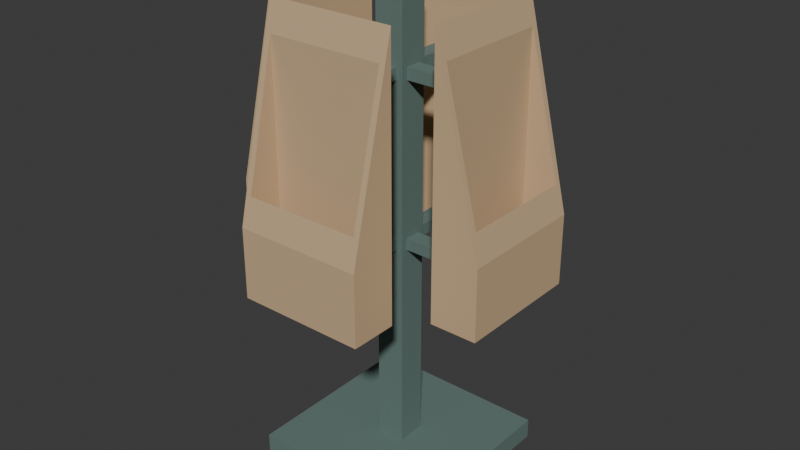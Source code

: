 # Source: source.blend  (saved by Blender 4.3.34; exported with 4.5.12 LTS)
import bpy
from mathutils import Matrix  # noqa: F401  (used for matrix-valued properties, if any)

bpy.ops.wm.read_factory_settings(use_empty=True)
scene = bpy.context.scene
scene.name = 'Scene'

# ---- collections
col_collection = bpy.data.collections.new('Collection'); scene.collection.children.link(col_collection)

# ---- materials (node trees are filled in below, after node groups)
mat_basepostarms_darksage = bpy.data.materials.new('BasePostArms_DarkSage')
mat_basepostarms_darksage.diffuse_color = (0.13, 0.2, 0.18, 1.0)
mat_magazinepockets_warmbirch = bpy.data.materials.new('MagazinePockets_WarmBirch')
mat_magazinepockets_warmbirch.diffuse_color = (0.61, 0.43, 0.25, 1.0)

# ---- material node trees
mat_basepostarms_darksage.use_nodes = True; mat_basepostarms_darksage.node_tree.nodes.clear()
_N = mat_basepostarms_darksage.node_tree.nodes; _L = mat_basepostarms_darksage.node_tree.links
n0 = _N.new('ShaderNodeBsdfPrincipled'); n0.name = 'Principled BSDF'; n0.location = (10, 300)
n0.inputs[0].default_value = (0.13, 0.2, 0.18, 1.0)
n0.inputs[2].default_value = 0.77
n1 = _N.new('ShaderNodeOutputMaterial'); n1.name = 'Material Output'; n1.location = (300, 300)
_L.new(n0.outputs[0], n1.inputs[0])
n1.is_active_output = True
mat_magazinepockets_warmbirch.use_nodes = True; mat_magazinepockets_warmbirch.node_tree.nodes.clear()
_N = mat_magazinepockets_warmbirch.node_tree.nodes; _L = mat_magazinepockets_warmbirch.node_tree.links
n0 = _N.new('ShaderNodeBsdfPrincipled'); n0.name = 'Principled BSDF'; n0.location = (10, 300)
n0.inputs[0].default_value = (0.61, 0.43, 0.25, 1.0)
n0.inputs[2].default_value = 0.81
n1 = _N.new('ShaderNodeOutputMaterial'); n1.name = 'Material Output'; n1.location = (300, 300)
_L.new(n0.outputs[0], n1.inputs[0])
n1.is_active_output = True

# ---- world
world_world = bpy.data.worlds.new('World'); scene.world = world_world
world_world.use_nodes = True; world_world.node_tree.nodes.clear()
_N = world_world.node_tree.nodes; _L = world_world.node_tree.links
n0 = _N.new('ShaderNodeOutputWorld'); n0.name = 'World Output'; n0.location = (300, 300)
n1 = _N.new('ShaderNodeBackground'); n1.name = 'Background'; n1.location = (10, 300)
n1.inputs[0].default_value = (0.05088, 0.05088, 0.05088, 1.0)
_L.new(n1.outputs[0], n0.inputs[0])
n0.is_active_output = True
world_world.color = (0.05088, 0.05088, 0.05088)
world_world.sun_shadow_jitter_overblur = 0.0

# ---- meshes
me_integrallowbasepostandeightradialarms = bpy.data.meshes.new('IntegralLowBasePostAndEightRadialArms')
me_integrallowbasepostandeightradialarms.from_pydata([(-0.16, -0.014, 0.035), (-0.16, 0.014, 0.035), (-0.16, 0.0, 0.0175), (-0.16, -0.014, 0.0), (-0.16, 0.014, 0.0), (-0.15, -0.014, 0.035), (-0.15, 0.014, 0.035), (-0.15, 0.014, 0.0), (-0.15, -0.014, 0.0), (-0.16, -0.025, 0.035), (-0.16, -0.0195, 0.0175), (-0.16, -0.025, 0.0), (-0.15, -0.025, 0.035), (-0.15, -0.025, 0.0), (-0.16, 0.025, 0.035), (-0.16, 0.0195, 0.0175), (-0.16, 0.025, 0.0), (-0.15, 0.025, 0.035), (-0.15, 0.025, 0.0), (-0.16, -0.15, 0.035), (-0.16, -0.0875, 0.0175), (-0.16, -0.15, 0.0), (-0.15, -0.15, 0.035), (-0.15, -0.15, 0.0), (-0.16, -0.16, 0.035), (-0.16, -0.155, 0.0175), (-0.16, -0.16, 0.0), (-0.15, -0.16, 0.035), (-0.15, -0.16, 0.0), (-0.16, 0.15, 0.035), (-0.16, 0.0875, 0.0175), (-0.16, 0.15, 0.0), (-0.15, 0.15, 0.035), (-0.15, 0.15, 0.0), (-0.16, 0.155, 0.0175), (-0.16, 0.16, 0.0), (-0.16, 0.16, 0.035), (-0.15, 0.16, 0.0), (-0.15, 0.16, 0.035), (-0.025, -0.014, 0.035), (-0.025, 0.014, 0.035), (-0.025, 0.014, 0.0), (-0.025, -0.014, 0.0), (-0.025, -0.025, 0.035), (-0.025, -0.025, 0.0), (-0.025, 0.025, 0.035), (-0.025, 0.025, 0.0), (-0.025, -0.15, 0.035), (-0.025, -0.15, 0.0), (-0.025, -0.16, 0.035), (-0.025, -0.16, 0.0), (-0.025, 0.15, 0.035), (-0.025, 0.15, 0.0), (-0.025, 0.16, 0.0), (-0.025, 0.16, 0.035), (-0.15, -0.014, 0.4), (-0.15, -0.014, 0.42), (-0.15, 0.0, 0.41), (-0.15, 0.014, 0.4), (-0.15, 0.014, 0.42), (-0.025, -0.014, 0.4), (-0.025, -0.014, 0.42), (-0.025, 0.014, 0.4), (-0.025, 0.014, 0.42), (-0.15, -0.014, 0.68), (-0.15, -0.014, 0.7), (-0.15, 0.0, 0.69), (-0.15, 0.014, 0.68), (-0.15, 0.014, 0.7), (-0.025, -0.014, 0.68), (-0.025, -0.014, 0.7), (-0.025, 0.014, 0.68), (-0.025, 0.014, 0.7), (-0.014, 0.014, 0.0), (-0.014, -0.014, 0.0), (-0.014, -0.025, 0.0), (-0.014, 0.025, 0.0), (-0.014, -0.15, 0.035), (-0.014, -0.025, 0.035), (-0.014, -0.15, 0.0), (-0.014, -0.16, 0.035), (-0.014, -0.16, 0.0), (-0.014, 0.025, 0.035), (-0.014, 0.15, 0.035), (-0.014, 0.15, 0.0), (-0.014, 0.16, 0.0), (-0.014, 0.16, 0.035), (-0.025, -0.025, 0.42), (-0.025, -0.0195, 0.41), (-0.025, -0.025, 0.4), (-0.014, -0.025, 0.4), (-0.014, -0.025, 0.42), (-0.025, 0.0, 0.78), (-0.025, 0.014, 0.86), (-0.025, -0.014, 0.86), (-0.014, -0.014, 0.86), (-0.014, 0.014, 0.86), (-0.025, 0.0, 0.55), (-0.025, -0.025, 0.68), (-0.025, -0.025, 0.7), (-0.025, -0.0195, 0.69), (-0.014, -0.025, 0.68), (-0.014, -0.025, 0.7), (-0.025, -0.0195, 0.78), (-0.025, -0.025, 0.86), (-0.014, -0.025, 0.86), (-0.025, -0.0195, 0.55), (-0.025, 0.0195, 0.41), (-0.025, 0.025, 0.4), (-0.025, 0.025, 0.42), (-0.014, 0.025, 0.42), (-0.014, 0.025, 0.4), (-0.025, 0.0195, 0.69), (-0.025, 0.025, 0.68), (-0.025, 0.025, 0.7), (-0.014, 0.025, 0.7), (-0.014, 0.025, 0.68), (-0.025, 0.0195, 0.78), (-0.025, 0.025, 0.86), (-0.014, 0.025, 0.86), (-0.025, 0.0195, 0.55), (-0.025, 0.0, 0.2175), (-0.025, -0.0195, 0.2175), (-0.025, 0.0195, 0.2175), (0.014, 0.014, 0.0), (0.014, -0.014, 0.0), (0.014, -0.025, 0.0), (0.014, 0.025, 0.0), (0.014, -0.15, 0.035), (0.014, -0.025, 0.035), (0.014, -0.15, 0.0), (0.014, -0.16, 0.035), (0.014, -0.16, 0.0), (0.014, 0.025, 0.035), (0.014, 0.15, 0.035), (0.014, 0.15, 0.0), (0.014, 0.16, 0.0), (0.014, 0.16, 0.035), (0.014, -0.014, 0.86), (0.014, 0.014, 0.86), (0.014, -0.025, 0.86), (0.014, -0.025, 0.7), (0.014, -0.025, 0.42), (0.014, -0.025, 0.68), (0.014, 0.025, 0.86), (0.014, 0.025, 0.7), (0.014, 0.025, 0.68), (0.014, 0.025, 0.42), (0.014, -0.025, 0.4), (0.014, 0.025, 0.4), (-0.014, -0.15, 0.4), (-0.014, -0.15, 0.42), (-0.014, -0.0875, 0.41), (0.014, -0.0875, 0.41), (0.014, -0.15, 0.42), (0.014, -0.15, 0.4), (-0.014, -0.15, 0.68), (-0.014, -0.15, 0.7), (-0.014, -0.0875, 0.69), (0.014, -0.0875, 0.69), (0.014, -0.15, 0.7), (0.014, -0.15, 0.68), (-0.014, 0.15, 0.42), (-0.014, 0.0875, 0.41), (-0.014, 0.15, 0.4), (0.014, 0.0875, 0.41), (0.014, 0.15, 0.42), (0.014, 0.15, 0.4), (-0.014, 0.0875, 0.69), (-0.014, 0.15, 0.68), (-0.014, 0.15, 0.7), (0.014, 0.0875, 0.69), (0.014, 0.15, 0.68), (0.014, 0.15, 0.7), (0.025, 0.014, 0.0), (0.025, -0.014, 0.0), (0.025, -0.025, 0.0), (0.025, 0.025, 0.0), (0.025, -0.15, 0.035), (0.025, -0.025, 0.035), (0.025, -0.15, 0.0), (0.025, -0.16, 0.035), (0.025, -0.16, 0.0), (0.025, 0.025, 0.035), (0.025, 0.15, 0.035), (0.025, 0.15, 0.0), (0.025, 0.16, 0.0), (0.025, 0.16, 0.035), (0.025, -0.0195, 0.41), (0.025, -0.014, 0.42), (0.025, -0.025, 0.42), (0.025, -0.025, 0.4), (0.025, -0.014, 0.4), (0.025, 0.0, 0.78), (0.025, -0.014, 0.7), (0.025, 0.014, 0.7), (0.025, 0.014, 0.86), (0.025, -0.014, 0.86), (0.025, 0.0, 0.55), (0.025, -0.014, 0.68), (0.025, 0.014, 0.42), (0.025, 0.014, 0.68), (0.025, -0.0195, 0.69), (0.025, -0.025, 0.7), (0.025, -0.025, 0.68), (0.025, -0.0195, 0.78), (0.025, -0.025, 0.86), (0.025, -0.0195, 0.55), (0.025, 0.0195, 0.41), (0.025, 0.014, 0.4), (0.025, 0.025, 0.4), (0.025, 0.025, 0.42), (0.025, 0.0195, 0.69), (0.025, 0.025, 0.68), (0.025, 0.025, 0.7), (0.025, 0.0195, 0.78), (0.025, 0.025, 0.86), (0.025, 0.0195, 0.55), (0.025, 0.0, 0.2175), (0.025, -0.014, 0.035), (0.025, 0.014, 0.035), (0.025, -0.0195, 0.2175), (0.025, 0.0195, 0.2175), (0.15, -0.014, 0.035), (0.15, 0.014, 0.035), (0.15, 0.014, 0.0), (0.15, -0.014, 0.0), (0.15, -0.025, 0.035), (0.15, -0.025, 0.0), (0.15, 0.025, 0.035), (0.15, 0.025, 0.0), (0.15, -0.15, 0.035), (0.15, -0.15, 0.0), (0.15, -0.16, 0.035), (0.15, -0.16, 0.0), (0.15, 0.15, 0.035), (0.15, 0.15, 0.0), (0.15, 0.16, 0.0), (0.15, 0.16, 0.035), (0.15, 0.0, 0.41), (0.15, -0.014, 0.42), (0.15, -0.014, 0.4), (0.15, 0.014, 0.4), (0.15, 0.014, 0.42), (0.15, 0.0, 0.69), (0.15, -0.014, 0.7), (0.15, -0.014, 0.68), (0.15, 0.014, 0.68), (0.15, 0.014, 0.7), (0.16, 0.0, 0.0175), (0.16, 0.014, 0.035), (0.16, -0.014, 0.035), (0.16, -0.014, 0.0), (0.16, 0.014, 0.0), (0.16, -0.0195, 0.0175), (0.16, -0.025, 0.035), (0.16, -0.025, 0.0), (0.16, 0.0195, 0.0175), (0.16, 0.025, 0.035), (0.16, 0.025, 0.0), (0.16, -0.0875, 0.0175), (0.16, -0.15, 0.035), (0.16, -0.15, 0.0), (0.16, -0.155, 0.0175), (0.16, -0.16, 0.035), (0.16, -0.16, 0.0), (0.16, 0.0875, 0.0175), (0.16, 0.15, 0.035), (0.16, 0.15, 0.0), (0.16, 0.155, 0.0175), (0.16, 0.16, 0.0), (0.16, 0.16, 0.035)], [], [(0, 1, 2), (3, 0, 2), (4, 3, 2), (1, 4, 2), (1, 0, 5), (1, 5, 6), (3, 4, 7), (3, 7, 8), (9, 0, 10), (11, 9, 10), (3, 11, 10), (0, 3, 10), (0, 9, 12), (0, 12, 5), (11, 3, 8), (11, 8, 13), (1, 14, 15), (4, 1, 15), (16, 4, 15), (14, 16, 15), (14, 1, 6), (14, 6, 17), (4, 16, 18), (4, 18, 7), (19, 9, 20), (21, 19, 20), (11, 21, 20), (9, 11, 20), (9, 19, 22), (9, 22, 12), (21, 11, 13), (21, 13, 23), (24, 19, 25), (26, 24, 25), (21, 26, 25), (19, 21, 25), (19, 24, 27), (19, 27, 22), (24, 26, 28), (24, 28, 27), (26, 21, 23), (26, 23, 28), (14, 29, 30), (16, 14, 30), (31, 16, 30), (29, 31, 30), (29, 14, 17), (29, 17, 32), (16, 31, 33), (16, 33, 18), (31, 29, 34), (35, 31, 34), (36, 35, 34), (29, 36, 34), (31, 35, 37), (31, 37, 33), (35, 36, 38), (35, 38, 37), (36, 29, 32), (36, 32, 38), (6, 5, 39), (6, 39, 40), (8, 7, 41), (8, 41, 42), (5, 12, 43), (5, 43, 39), (13, 8, 42), (13, 42, 44), (17, 6, 40), (17, 40, 45), (7, 18, 46), (7, 46, 41), (12, 22, 47), (12, 47, 43), (23, 13, 44), (23, 44, 48), (22, 27, 49), (22, 49, 47), (27, 28, 50), (27, 50, 49), (28, 23, 48), (28, 48, 50), (32, 17, 45), (32, 45, 51), (18, 33, 52), (18, 52, 46), (33, 37, 53), (33, 53, 52), (37, 38, 54), (37, 54, 53), (38, 32, 51), (38, 51, 54), (55, 56, 57), (58, 55, 57), (59, 58, 57), (56, 59, 57), (56, 55, 60), (56, 60, 61), (55, 58, 62), (55, 62, 60), (58, 59, 63), (58, 63, 62), (59, 56, 61), (59, 61, 63), (64, 65, 66), (67, 64, 66), (68, 67, 66), (65, 68, 66), (65, 64, 69), (65, 69, 70), (64, 67, 71), (64, 71, 69), (67, 68, 72), (67, 72, 71), (68, 65, 70), (68, 70, 72), (42, 41, 73), (42, 73, 74), (44, 42, 74), (44, 74, 75), (41, 46, 76), (41, 76, 73), (43, 47, 77), (43, 77, 78), (48, 44, 75), (48, 75, 79), (47, 49, 80), (47, 80, 77), (49, 50, 81), (49, 81, 80), (50, 48, 79), (50, 79, 81), (51, 45, 82), (51, 82, 83), (46, 52, 84), (46, 84, 76), (52, 53, 85), (52, 85, 84), (53, 54, 86), (53, 86, 85), (54, 51, 83), (54, 83, 86), (87, 61, 88), (89, 87, 88), (60, 89, 88), (61, 60, 88), (87, 89, 90), (87, 90, 91), (72, 70, 92), (93, 72, 92), (94, 93, 92), (70, 94, 92), (93, 94, 95), (93, 95, 96), (61, 69, 97), (63, 61, 97), (71, 63, 97), (69, 71, 97), (98, 99, 100), (69, 98, 100), (70, 69, 100), (99, 70, 100), (99, 98, 101), (99, 101, 102), (70, 99, 103), (94, 70, 103), (104, 94, 103), (99, 104, 103), (94, 104, 105), (94, 105, 95), (104, 99, 102), (104, 102, 105), (87, 98, 106), (61, 87, 106), (69, 61, 106), (98, 69, 106), (98, 87, 91), (98, 91, 101), (62, 63, 107), (108, 62, 107), (109, 108, 107), (63, 109, 107), (108, 109, 110), (108, 110, 111), (71, 72, 112), (113, 71, 112), (114, 113, 112), (72, 114, 112), (113, 114, 115), (113, 115, 116), (114, 72, 117), (118, 114, 117), (93, 118, 117), (72, 93, 117), (114, 118, 119), (114, 119, 115), (118, 93, 96), (118, 96, 119), (63, 71, 120), (109, 63, 120), (113, 109, 120), (71, 113, 120), (109, 113, 116), (109, 116, 110), (60, 62, 121), (39, 60, 121), (40, 39, 121), (62, 40, 121), (89, 60, 122), (43, 89, 122), (39, 43, 122), (60, 39, 122), (89, 43, 78), (89, 78, 90), (40, 62, 123), (45, 40, 123), (108, 45, 123), (62, 108, 123), (45, 108, 111), (45, 111, 82), (74, 73, 124), (74, 124, 125), (75, 74, 125), (75, 125, 126), (73, 76, 127), (73, 127, 124), (78, 77, 128), (78, 128, 129), (79, 75, 126), (79, 126, 130), (77, 80, 131), (77, 131, 128), (80, 81, 132), (80, 132, 131), (81, 79, 130), (81, 130, 132), (83, 82, 133), (83, 133, 134), (76, 84, 135), (76, 135, 127), (84, 85, 136), (84, 136, 135), (85, 86, 137), (85, 137, 136), (86, 83, 134), (86, 134, 137), (96, 95, 138), (96, 138, 139), (95, 105, 140), (95, 140, 138), (105, 102, 141), (105, 141, 140), (101, 91, 142), (101, 142, 143), (115, 119, 144), (115, 144, 145), (119, 96, 139), (119, 139, 144), (110, 116, 146), (110, 146, 147), (90, 78, 129), (90, 129, 148), (82, 111, 149), (82, 149, 133), (150, 151, 152), (90, 150, 152), (91, 90, 152), (151, 91, 152), (153, 154, 155), (153, 155, 148), (153, 148, 142), (153, 142, 154), (151, 150, 155), (151, 155, 154), (150, 90, 148), (150, 148, 155), (91, 151, 154), (91, 154, 142), (156, 157, 158), (101, 156, 158), (102, 101, 158), (157, 102, 158), (159, 160, 161), (159, 161, 143), (159, 143, 141), (159, 141, 160), (157, 156, 161), (157, 161, 160), (156, 101, 143), (156, 143, 161), (102, 157, 160), (102, 160, 141), (110, 162, 163), (111, 110, 163), (164, 111, 163), (162, 164, 163), (165, 166, 147), (165, 147, 149), (165, 149, 167), (165, 167, 166), (162, 110, 147), (162, 147, 166), (111, 164, 167), (111, 167, 149), (164, 162, 166), (164, 166, 167), (116, 115, 168), (169, 116, 168), (170, 169, 168), (115, 170, 168), (171, 145, 146), (171, 146, 172), (171, 172, 173), (171, 173, 145), (116, 169, 172), (116, 172, 146), (169, 170, 173), (169, 173, 172), (170, 115, 145), (170, 145, 173), (125, 124, 174), (125, 174, 175), (126, 125, 175), (126, 175, 176), (124, 127, 177), (124, 177, 174), (129, 128, 178), (129, 178, 179), (130, 126, 176), (130, 176, 180), (128, 131, 181), (128, 181, 178), (131, 132, 182), (131, 182, 181), (132, 130, 180), (132, 180, 182), (134, 133, 183), (134, 183, 184), (127, 135, 185), (127, 185, 177), (135, 136, 186), (135, 186, 185), (136, 137, 187), (136, 187, 186), (137, 134, 184), (137, 184, 187), (188, 189, 190), (188, 190, 191), (188, 191, 192), (188, 192, 189), (142, 148, 191), (142, 191, 190), (193, 194, 195), (193, 195, 196), (193, 196, 197), (193, 197, 194), (139, 138, 197), (139, 197, 196), (198, 199, 189), (198, 189, 200), (198, 200, 201), (198, 201, 199), (202, 203, 204), (202, 204, 199), (202, 199, 194), (202, 194, 203), (141, 143, 204), (141, 204, 203), (205, 203, 194), (205, 194, 197), (205, 197, 206), (205, 206, 203), (138, 140, 206), (138, 206, 197), (140, 141, 203), (140, 203, 206), (207, 204, 190), (207, 190, 189), (207, 189, 199), (207, 199, 204), (143, 142, 190), (143, 190, 204), (208, 200, 209), (208, 209, 210), (208, 210, 211), (208, 211, 200), (149, 147, 211), (149, 211, 210), (212, 195, 201), (212, 201, 213), (212, 213, 214), (212, 214, 195), (146, 145, 214), (146, 214, 213), (215, 195, 214), (215, 214, 216), (215, 216, 196), (215, 196, 195), (145, 144, 216), (145, 216, 214), (144, 139, 196), (144, 196, 216), (217, 201, 200), (217, 200, 211), (217, 211, 213), (217, 213, 201), (147, 146, 213), (147, 213, 211), (218, 209, 192), (218, 192, 219), (218, 219, 220), (218, 220, 209), (221, 192, 191), (221, 191, 179), (221, 179, 219), (221, 219, 192), (148, 129, 179), (148, 179, 191), (222, 209, 220), (222, 220, 183), (222, 183, 210), (222, 210, 209), (133, 149, 210), (133, 210, 183), (220, 219, 223), (220, 223, 224), (175, 174, 225), (175, 225, 226), (219, 179, 227), (219, 227, 223), (176, 175, 226), (176, 226, 228), (183, 220, 224), (183, 224, 229), (174, 177, 230), (174, 230, 225), (179, 178, 231), (179, 231, 227), (180, 176, 228), (180, 228, 232), (178, 181, 233), (178, 233, 231), (181, 182, 234), (181, 234, 233), (182, 180, 232), (182, 232, 234), (184, 183, 229), (184, 229, 235), (177, 185, 236), (177, 236, 230), (185, 186, 237), (185, 237, 236), (186, 187, 238), (186, 238, 237), (187, 184, 235), (187, 235, 238), (239, 240, 241), (239, 241, 242), (239, 242, 243), (239, 243, 240), (189, 192, 241), (189, 241, 240), (192, 209, 242), (192, 242, 241), (209, 200, 243), (209, 243, 242), (200, 189, 240), (200, 240, 243), (244, 245, 246), (244, 246, 247), (244, 247, 248), (244, 248, 245), (194, 199, 246), (194, 246, 245), (199, 201, 247), (199, 247, 246), (201, 195, 248), (201, 248, 247), (195, 194, 245), (195, 245, 248), (249, 250, 251), (249, 251, 252), (249, 252, 253), (249, 253, 250), (224, 223, 251), (224, 251, 250), (226, 225, 253), (226, 253, 252), (254, 251, 255), (254, 255, 256), (254, 256, 252), (254, 252, 251), (223, 227, 255), (223, 255, 251), (228, 226, 252), (228, 252, 256), (257, 258, 250), (257, 250, 253), (257, 253, 259), (257, 259, 258), (229, 224, 250), (229, 250, 258), (225, 230, 259), (225, 259, 253), (260, 255, 261), (260, 261, 262), (260, 262, 256), (260, 256, 255), (227, 231, 261), (227, 261, 255), (232, 228, 256), (232, 256, 262), (263, 261, 264), (263, 264, 265), (263, 265, 262), (263, 262, 261), (231, 233, 264), (231, 264, 261), (233, 234, 265), (233, 265, 264), (234, 232, 262), (234, 262, 265), (266, 267, 258), (266, 258, 259), (266, 259, 268), (266, 268, 267), (235, 229, 258), (235, 258, 267), (230, 236, 268), (230, 268, 259), (269, 267, 268), (269, 268, 270), (269, 270, 271), (269, 271, 267), (236, 237, 270), (236, 270, 268), (237, 238, 271), (237, 271, 270), (238, 235, 267), (238, 267, 271)])
me_integrallowbasepostandeightradialarms.materials.append(mat_basepostarms_darksage)
me_integrallowbasepostandeightradialarms.materials.append(mat_magazinepockets_warmbirch)
me_integrallowbasepostandeightradialarms.update()
me_northslopedmouthmagazinepocket = bpy.data.meshes.new('NorthSlopedMouthMagazinePocket')
me_northslopedmouthmagazinepocket.from_pydata([(-0.11, 0.162, 0.7605), (-0.11, 0.218, 0.5295), (-0.11, 0.19, 0.5085), (-0.11, 0.162, 0.372), (-0.11, 0.218, 0.372), (-0.1, 0.19, 0.5085), (-0.1, 0.218, 0.5295), (-0.1, 0.162, 0.7605), (-0.1, 0.162, 0.372), (-0.1, 0.218, 0.372), (-0.11, 0.15, 0.81), (-0.11, 0.156, 0.5786), (-0.11, 0.15, 0.372), (-0.1, 0.15, 0.81), (-0.1, 0.15, 0.372), (-0.11, 0.224, 0.4384), (-0.11, 0.23, 0.372), (-0.11, 0.23, 0.48), (-0.1, 0.23, 0.48), (-0.1, 0.23, 0.372), (-0.11, 0.19, 0.366), (-0.11, 0.162, 0.36), (-0.11, 0.218, 0.36), (-0.1, 0.218, 0.36), (-0.1, 0.162, 0.36), (-0.11, 0.156, 0.366), (-0.11, 0.15, 0.36), (-0.1, 0.15, 0.36), (-0.11, 0.224, 0.366), (-0.11, 0.23, 0.36), (-0.1, 0.23, 0.36), (0.1, 0.15, 0.81), (0.1, 0.162, 0.7605), (0.1, 0.15, 0.372), (0.1, 0.162, 0.372), (0.1, 0.218, 0.372), (0.1, 0.218, 0.5295), (0.1, 0.23, 0.48), (0.1, 0.23, 0.372), (0.1, 0.218, 0.36), (0.1, 0.162, 0.36), (0.1, 0.15, 0.36), (0.1, 0.23, 0.36), (0.1, 0.19, 0.5085), (0.11, 0.19, 0.5085), (0.11, 0.218, 0.5295), (0.11, 0.162, 0.7605), (0.11, 0.162, 0.372), (0.11, 0.218, 0.372), (0.11, 0.156, 0.5786), (0.11, 0.15, 0.81), (0.11, 0.15, 0.372), (0.11, 0.224, 0.4384), (0.11, 0.23, 0.372), (0.11, 0.23, 0.48), (0.11, 0.19, 0.366), (0.11, 0.162, 0.36), (0.11, 0.218, 0.36), (0.11, 0.156, 0.366), (0.11, 0.15, 0.36), (0.11, 0.224, 0.366), (0.11, 0.23, 0.36)], [], [(0, 1, 2), (3, 0, 2), (4, 3, 2), (1, 4, 2), (5, 6, 7), (5, 7, 8), (5, 8, 9), (5, 9, 6), (1, 0, 7), (1, 7, 6), (10, 0, 11), (12, 10, 11), (3, 12, 11), (0, 3, 11), (0, 10, 13), (0, 13, 7), (10, 12, 14), (10, 14, 13), (4, 1, 15), (16, 4, 15), (17, 16, 15), (1, 17, 15), (16, 17, 18), (16, 18, 19), (17, 1, 6), (17, 6, 18), (3, 4, 20), (21, 3, 20), (22, 21, 20), (4, 22, 20), (21, 22, 23), (21, 23, 24), (12, 3, 25), (26, 12, 25), (21, 26, 25), (3, 21, 25), (12, 26, 27), (12, 27, 14), (26, 21, 24), (26, 24, 27), (22, 4, 28), (29, 22, 28), (16, 29, 28), (4, 16, 28), (22, 29, 30), (22, 30, 23), (29, 16, 19), (29, 19, 30), (7, 13, 31), (7, 31, 32), (13, 14, 33), (13, 33, 31), (8, 7, 32), (8, 32, 34), (6, 9, 35), (6, 35, 36), (19, 18, 37), (19, 37, 38), (18, 6, 36), (18, 36, 37), (9, 8, 34), (9, 34, 35), (24, 23, 39), (24, 39, 40), (14, 27, 41), (14, 41, 33), (27, 24, 40), (27, 40, 41), (23, 30, 42), (23, 42, 39), (30, 19, 38), (30, 38, 42), (32, 36, 43), (34, 32, 43), (35, 34, 43), (36, 35, 43), (44, 45, 46), (44, 46, 47), (44, 47, 48), (44, 48, 45), (36, 32, 46), (36, 46, 45), (49, 46, 50), (49, 50, 51), (49, 51, 47), (49, 47, 46), (32, 31, 50), (32, 50, 46), (31, 33, 51), (31, 51, 50), (52, 45, 48), (52, 48, 53), (52, 53, 54), (52, 54, 45), (38, 37, 54), (38, 54, 53), (37, 36, 45), (37, 45, 54), (55, 48, 47), (55, 47, 56), (55, 56, 57), (55, 57, 48), (40, 39, 57), (40, 57, 56), (58, 47, 51), (58, 51, 59), (58, 59, 56), (58, 56, 47), (33, 41, 59), (33, 59, 51), (41, 40, 56), (41, 56, 59), (60, 48, 57), (60, 57, 61), (60, 61, 53), (60, 53, 48), (39, 42, 61), (39, 61, 57), (42, 38, 53), (42, 53, 61)])
me_northslopedmouthmagazinepocket.polygons.foreach_set('material_index', [1, 1, 1, 1, 1, 1, 1, 1, 1, 1, 1, 1, 1, 1, 1, 1, 1, 1, 1, 1, 1, 1, 1, 1, 1, 1, 1, 1, 1, 1, 1, 1, 1, 1, 1, 1, 1, 1, 1, 1, 1, 1, 1, 1, 1, 1, 1, 1, 1, 1, 1, 1, 1, 1, 1, 1, 1, 1, 1, 1, 1, 1, 1, 1, 1, 1, 1, 1, 1, 1, 1, 1, 1, 1, 1, 1, 1, 1, 1, 1, 1, 1, 1, 1, 1, 1, 1, 1, 1, 1, 1, 1, 1, 1, 1, 1, 1, 1, 1, 1, 1, 1, 1, 1, 1, 1, 1, 1, 1, 1, 1, 1, 1, 1, 1, 1, 1, 1, 1, 1])
me_northslopedmouthmagazinepocket.materials.append(mat_basepostarms_darksage)
me_northslopedmouthmagazinepocket.materials.append(mat_magazinepockets_warmbirch)
me_northslopedmouthmagazinepocket.update()
me_westslopedmouthmagazinepocket = bpy.data.meshes.new('WestSlopedMouthMagazinePocket')
me_westslopedmouthmagazinepocket.from_pydata([(-0.162, -0.11, 0.7605), (-0.218, -0.11, 0.5295), (-0.19, -0.11, 0.5085), (-0.162, -0.11, 0.372), (-0.218, -0.11, 0.372), (-0.19, -0.1, 0.5085), (-0.218, -0.1, 0.5295), (-0.162, -0.1, 0.7605), (-0.162, -0.1, 0.372), (-0.218, -0.1, 0.372), (-0.15, -0.11, 0.81), (-0.156, -0.11, 0.5786), (-0.15, -0.11, 0.372), (-0.15, -0.1, 0.81), (-0.15, -0.1, 0.372), (-0.224, -0.11, 0.4384), (-0.23, -0.11, 0.372), (-0.23, -0.11, 0.48), (-0.23, -0.1, 0.48), (-0.23, -0.1, 0.372), (-0.19, -0.11, 0.366), (-0.162, -0.11, 0.36), (-0.218, -0.11, 0.36), (-0.218, -0.1, 0.36), (-0.162, -0.1, 0.36), (-0.156, -0.11, 0.366), (-0.15, -0.11, 0.36), (-0.15, -0.1, 0.36), (-0.224, -0.11, 0.366), (-0.23, -0.11, 0.36), (-0.23, -0.1, 0.36), (-0.15, 0.1, 0.81), (-0.162, 0.1, 0.7605), (-0.15, 0.1, 0.372), (-0.162, 0.1, 0.372), (-0.218, 0.1, 0.372), (-0.218, 0.1, 0.5295), (-0.23, 0.1, 0.48), (-0.23, 0.1, 0.372), (-0.218, 0.1, 0.36), (-0.162, 0.1, 0.36), (-0.15, 0.1, 0.36), (-0.23, 0.1, 0.36), (-0.19, 0.1, 0.5085), (-0.19, 0.11, 0.5085), (-0.218, 0.11, 0.5295), (-0.162, 0.11, 0.7605), (-0.162, 0.11, 0.372), (-0.218, 0.11, 0.372), (-0.156, 0.11, 0.5786), (-0.15, 0.11, 0.81), (-0.15, 0.11, 0.372), (-0.224, 0.11, 0.4384), (-0.23, 0.11, 0.372), (-0.23, 0.11, 0.48), (-0.19, 0.11, 0.366), (-0.162, 0.11, 0.36), (-0.218, 0.11, 0.36), (-0.156, 0.11, 0.366), (-0.15, 0.11, 0.36), (-0.224, 0.11, 0.366), (-0.23, 0.11, 0.36)], [], [(0, 1, 2), (3, 0, 2), (4, 3, 2), (1, 4, 2), (5, 6, 7), (5, 7, 8), (5, 8, 9), (5, 9, 6), (1, 0, 7), (1, 7, 6), (10, 0, 11), (12, 10, 11), (3, 12, 11), (0, 3, 11), (0, 10, 13), (0, 13, 7), (10, 12, 14), (10, 14, 13), (4, 1, 15), (16, 4, 15), (17, 16, 15), (1, 17, 15), (16, 17, 18), (16, 18, 19), (17, 1, 6), (17, 6, 18), (3, 4, 20), (21, 3, 20), (22, 21, 20), (4, 22, 20), (21, 22, 23), (21, 23, 24), (12, 3, 25), (26, 12, 25), (21, 26, 25), (3, 21, 25), (12, 26, 27), (12, 27, 14), (26, 21, 24), (26, 24, 27), (22, 4, 28), (29, 22, 28), (16, 29, 28), (4, 16, 28), (22, 29, 30), (22, 30, 23), (29, 16, 19), (29, 19, 30), (7, 13, 31), (7, 31, 32), (13, 14, 33), (13, 33, 31), (8, 7, 32), (8, 32, 34), (6, 9, 35), (6, 35, 36), (19, 18, 37), (19, 37, 38), (18, 6, 36), (18, 36, 37), (9, 8, 34), (9, 34, 35), (24, 23, 39), (24, 39, 40), (14, 27, 41), (14, 41, 33), (27, 24, 40), (27, 40, 41), (23, 30, 42), (23, 42, 39), (30, 19, 38), (30, 38, 42), (32, 36, 43), (34, 32, 43), (35, 34, 43), (36, 35, 43), (44, 45, 46), (44, 46, 47), (44, 47, 48), (44, 48, 45), (36, 32, 46), (36, 46, 45), (49, 46, 50), (49, 50, 51), (49, 51, 47), (49, 47, 46), (32, 31, 50), (32, 50, 46), (31, 33, 51), (31, 51, 50), (52, 45, 48), (52, 48, 53), (52, 53, 54), (52, 54, 45), (38, 37, 54), (38, 54, 53), (37, 36, 45), (37, 45, 54), (55, 48, 47), (55, 47, 56), (55, 56, 57), (55, 57, 48), (40, 39, 57), (40, 57, 56), (58, 47, 51), (58, 51, 59), (58, 59, 56), (58, 56, 47), (33, 41, 59), (33, 59, 51), (41, 40, 56), (41, 56, 59), (60, 48, 57), (60, 57, 61), (60, 61, 53), (60, 53, 48), (39, 42, 61), (39, 61, 57), (42, 38, 53), (42, 53, 61)])
me_westslopedmouthmagazinepocket.polygons.foreach_set('material_index', [1, 1, 1, 1, 1, 1, 1, 1, 1, 1, 1, 1, 1, 1, 1, 1, 1, 1, 1, 1, 1, 1, 1, 1, 1, 1, 1, 1, 1, 1, 1, 1, 1, 1, 1, 1, 1, 1, 1, 1, 1, 1, 1, 1, 1, 1, 1, 1, 1, 1, 1, 1, 1, 1, 1, 1, 1, 1, 1, 1, 1, 1, 1, 1, 1, 1, 1, 1, 1, 1, 1, 1, 1, 1, 1, 1, 1, 1, 1, 1, 1, 1, 1, 1, 1, 1, 1, 1, 1, 1, 1, 1, 1, 1, 1, 1, 1, 1, 1, 1, 1, 1, 1, 1, 1, 1, 1, 1, 1, 1, 1, 1, 1, 1, 1, 1, 1, 1, 1, 1])
me_westslopedmouthmagazinepocket.materials.append(mat_basepostarms_darksage)
me_westslopedmouthmagazinepocket.materials.append(mat_magazinepockets_warmbirch)
me_westslopedmouthmagazinepocket.update()
me_southslopedmouthmagazinepocket = bpy.data.meshes.new('SouthSlopedMouthMagazinePocket')
me_southslopedmouthmagazinepocket.from_pydata([(0.11, -0.162, 0.7605), (0.11, -0.218, 0.5295), (0.11, -0.19, 0.5085), (0.11, -0.162, 0.372), (0.11, -0.218, 0.372), (0.1, -0.19, 0.5085), (0.1, -0.218, 0.5295), (0.1, -0.162, 0.7605), (0.1, -0.162, 0.372), (0.1, -0.218, 0.372), (0.11, -0.15, 0.81), (0.11, -0.156, 0.5786), (0.11, -0.15, 0.372), (0.1, -0.15, 0.81), (0.1, -0.15, 0.372), (0.11, -0.224, 0.4384), (0.11, -0.23, 0.372), (0.11, -0.23, 0.48), (0.1, -0.23, 0.48), (0.1, -0.23, 0.372), (0.11, -0.19, 0.366), (0.11, -0.162, 0.36), (0.11, -0.218, 0.36), (0.1, -0.218, 0.36), (0.1, -0.162, 0.36), (0.11, -0.156, 0.366), (0.11, -0.15, 0.36), (0.1, -0.15, 0.36), (0.11, -0.224, 0.366), (0.11, -0.23, 0.36), (0.1, -0.23, 0.36), (-0.1, -0.15, 0.81), (-0.1, -0.162, 0.7605), (-0.1, -0.15, 0.372), (-0.1, -0.162, 0.372), (-0.1, -0.218, 0.372), (-0.1, -0.218, 0.5295), (-0.1, -0.23, 0.48), (-0.1, -0.23, 0.372), (-0.1, -0.218, 0.36), (-0.1, -0.162, 0.36), (-0.1, -0.15, 0.36), (-0.1, -0.23, 0.36), (-0.1, -0.19, 0.5085), (-0.11, -0.19, 0.5085), (-0.11, -0.218, 0.5295), (-0.11, -0.162, 0.7605), (-0.11, -0.162, 0.372), (-0.11, -0.218, 0.372), (-0.11, -0.156, 0.5786), (-0.11, -0.15, 0.81), (-0.11, -0.15, 0.372), (-0.11, -0.224, 0.4384), (-0.11, -0.23, 0.372), (-0.11, -0.23, 0.48), (-0.11, -0.19, 0.366), (-0.11, -0.162, 0.36), (-0.11, -0.218, 0.36), (-0.11, -0.156, 0.366), (-0.11, -0.15, 0.36), (-0.11, -0.224, 0.366), (-0.11, -0.23, 0.36)], [], [(0, 1, 2), (3, 0, 2), (4, 3, 2), (1, 4, 2), (5, 6, 7), (5, 7, 8), (5, 8, 9), (5, 9, 6), (1, 0, 7), (1, 7, 6), (10, 0, 11), (12, 10, 11), (3, 12, 11), (0, 3, 11), (0, 10, 13), (0, 13, 7), (10, 12, 14), (10, 14, 13), (4, 1, 15), (16, 4, 15), (17, 16, 15), (1, 17, 15), (16, 17, 18), (16, 18, 19), (17, 1, 6), (17, 6, 18), (3, 4, 20), (21, 3, 20), (22, 21, 20), (4, 22, 20), (21, 22, 23), (21, 23, 24), (12, 3, 25), (26, 12, 25), (21, 26, 25), (3, 21, 25), (12, 26, 27), (12, 27, 14), (26, 21, 24), (26, 24, 27), (22, 4, 28), (29, 22, 28), (16, 29, 28), (4, 16, 28), (22, 29, 30), (22, 30, 23), (29, 16, 19), (29, 19, 30), (7, 13, 31), (7, 31, 32), (13, 14, 33), (13, 33, 31), (8, 7, 32), (8, 32, 34), (6, 9, 35), (6, 35, 36), (19, 18, 37), (19, 37, 38), (18, 6, 36), (18, 36, 37), (9, 8, 34), (9, 34, 35), (24, 23, 39), (24, 39, 40), (14, 27, 41), (14, 41, 33), (27, 24, 40), (27, 40, 41), (23, 30, 42), (23, 42, 39), (30, 19, 38), (30, 38, 42), (32, 36, 43), (34, 32, 43), (35, 34, 43), (36, 35, 43), (44, 45, 46), (44, 46, 47), (44, 47, 48), (44, 48, 45), (36, 32, 46), (36, 46, 45), (49, 46, 50), (49, 50, 51), (49, 51, 47), (49, 47, 46), (32, 31, 50), (32, 50, 46), (31, 33, 51), (31, 51, 50), (52, 45, 48), (52, 48, 53), (52, 53, 54), (52, 54, 45), (38, 37, 54), (38, 54, 53), (37, 36, 45), (37, 45, 54), (55, 48, 47), (55, 47, 56), (55, 56, 57), (55, 57, 48), (40, 39, 57), (40, 57, 56), (58, 47, 51), (58, 51, 59), (58, 59, 56), (58, 56, 47), (33, 41, 59), (33, 59, 51), (41, 40, 56), (41, 56, 59), (60, 48, 57), (60, 57, 61), (60, 61, 53), (60, 53, 48), (39, 42, 61), (39, 61, 57), (42, 38, 53), (42, 53, 61)])
me_southslopedmouthmagazinepocket.polygons.foreach_set('material_index', [1, 1, 1, 1, 1, 1, 1, 1, 1, 1, 1, 1, 1, 1, 1, 1, 1, 1, 1, 1, 1, 1, 1, 1, 1, 1, 1, 1, 1, 1, 1, 1, 1, 1, 1, 1, 1, 1, 1, 1, 1, 1, 1, 1, 1, 1, 1, 1, 1, 1, 1, 1, 1, 1, 1, 1, 1, 1, 1, 1, 1, 1, 1, 1, 1, 1, 1, 1, 1, 1, 1, 1, 1, 1, 1, 1, 1, 1, 1, 1, 1, 1, 1, 1, 1, 1, 1, 1, 1, 1, 1, 1, 1, 1, 1, 1, 1, 1, 1, 1, 1, 1, 1, 1, 1, 1, 1, 1, 1, 1, 1, 1, 1, 1, 1, 1, 1, 1, 1, 1])
me_southslopedmouthmagazinepocket.materials.append(mat_basepostarms_darksage)
me_southslopedmouthmagazinepocket.materials.append(mat_magazinepockets_warmbirch)
me_southslopedmouthmagazinepocket.update()
me_eastslopedmouthmagazinepocket = bpy.data.meshes.new('EastSlopedMouthMagazinePocket')
me_eastslopedmouthmagazinepocket.from_pydata([(0.162, 0.11, 0.7605), (0.218, 0.11, 0.5295), (0.19, 0.11, 0.5085), (0.162, 0.11, 0.372), (0.218, 0.11, 0.372), (0.19, 0.1, 0.5085), (0.218, 0.1, 0.5295), (0.162, 0.1, 0.7605), (0.162, 0.1, 0.372), (0.218, 0.1, 0.372), (0.15, 0.11, 0.81), (0.156, 0.11, 0.5786), (0.15, 0.11, 0.372), (0.15, 0.1, 0.81), (0.15, 0.1, 0.372), (0.224, 0.11, 0.4384), (0.23, 0.11, 0.372), (0.23, 0.11, 0.48), (0.23, 0.1, 0.48), (0.23, 0.1, 0.372), (0.19, 0.11, 0.366), (0.162, 0.11, 0.36), (0.218, 0.11, 0.36), (0.218, 0.1, 0.36), (0.162, 0.1, 0.36), (0.156, 0.11, 0.366), (0.15, 0.11, 0.36), (0.15, 0.1, 0.36), (0.224, 0.11, 0.366), (0.23, 0.11, 0.36), (0.23, 0.1, 0.36), (0.15, -0.1, 0.81), (0.162, -0.1, 0.7605), (0.15, -0.1, 0.372), (0.162, -0.1, 0.372), (0.218, -0.1, 0.372), (0.218, -0.1, 0.5295), (0.23, -0.1, 0.48), (0.23, -0.1, 0.372), (0.218, -0.1, 0.36), (0.162, -0.1, 0.36), (0.15, -0.1, 0.36), (0.23, -0.1, 0.36), (0.19, -0.1, 0.5085), (0.19, -0.11, 0.5085), (0.218, -0.11, 0.5295), (0.162, -0.11, 0.7605), (0.162, -0.11, 0.372), (0.218, -0.11, 0.372), (0.156, -0.11, 0.5786), (0.15, -0.11, 0.81), (0.15, -0.11, 0.372), (0.224, -0.11, 0.4384), (0.23, -0.11, 0.372), (0.23, -0.11, 0.48), (0.19, -0.11, 0.366), (0.162, -0.11, 0.36), (0.218, -0.11, 0.36), (0.156, -0.11, 0.366), (0.15, -0.11, 0.36), (0.224, -0.11, 0.366), (0.23, -0.11, 0.36)], [], [(0, 1, 2), (3, 0, 2), (4, 3, 2), (1, 4, 2), (5, 6, 7), (5, 7, 8), (5, 8, 9), (5, 9, 6), (1, 0, 7), (1, 7, 6), (10, 0, 11), (12, 10, 11), (3, 12, 11), (0, 3, 11), (0, 10, 13), (0, 13, 7), (10, 12, 14), (10, 14, 13), (4, 1, 15), (16, 4, 15), (17, 16, 15), (1, 17, 15), (16, 17, 18), (16, 18, 19), (17, 1, 6), (17, 6, 18), (3, 4, 20), (21, 3, 20), (22, 21, 20), (4, 22, 20), (21, 22, 23), (21, 23, 24), (12, 3, 25), (26, 12, 25), (21, 26, 25), (3, 21, 25), (12, 26, 27), (12, 27, 14), (26, 21, 24), (26, 24, 27), (22, 4, 28), (29, 22, 28), (16, 29, 28), (4, 16, 28), (22, 29, 30), (22, 30, 23), (29, 16, 19), (29, 19, 30), (7, 13, 31), (7, 31, 32), (13, 14, 33), (13, 33, 31), (8, 7, 32), (8, 32, 34), (6, 9, 35), (6, 35, 36), (19, 18, 37), (19, 37, 38), (18, 6, 36), (18, 36, 37), (9, 8, 34), (9, 34, 35), (24, 23, 39), (24, 39, 40), (14, 27, 41), (14, 41, 33), (27, 24, 40), (27, 40, 41), (23, 30, 42), (23, 42, 39), (30, 19, 38), (30, 38, 42), (32, 36, 43), (34, 32, 43), (35, 34, 43), (36, 35, 43), (44, 45, 46), (44, 46, 47), (44, 47, 48), (44, 48, 45), (36, 32, 46), (36, 46, 45), (49, 46, 50), (49, 50, 51), (49, 51, 47), (49, 47, 46), (32, 31, 50), (32, 50, 46), (31, 33, 51), (31, 51, 50), (52, 45, 48), (52, 48, 53), (52, 53, 54), (52, 54, 45), (38, 37, 54), (38, 54, 53), (37, 36, 45), (37, 45, 54), (55, 48, 47), (55, 47, 56), (55, 56, 57), (55, 57, 48), (40, 39, 57), (40, 57, 56), (58, 47, 51), (58, 51, 59), (58, 59, 56), (58, 56, 47), (33, 41, 59), (33, 59, 51), (41, 40, 56), (41, 56, 59), (60, 48, 57), (60, 57, 61), (60, 61, 53), (60, 53, 48), (39, 42, 61), (39, 61, 57), (42, 38, 53), (42, 53, 61)])
me_eastslopedmouthmagazinepocket.polygons.foreach_set('material_index', [1, 1, 1, 1, 1, 1, 1, 1, 1, 1, 1, 1, 1, 1, 1, 1, 1, 1, 1, 1, 1, 1, 1, 1, 1, 1, 1, 1, 1, 1, 1, 1, 1, 1, 1, 1, 1, 1, 1, 1, 1, 1, 1, 1, 1, 1, 1, 1, 1, 1, 1, 1, 1, 1, 1, 1, 1, 1, 1, 1, 1, 1, 1, 1, 1, 1, 1, 1, 1, 1, 1, 1, 1, 1, 1, 1, 1, 1, 1, 1, 1, 1, 1, 1, 1, 1, 1, 1, 1, 1, 1, 1, 1, 1, 1, 1, 1, 1, 1, 1, 1, 1, 1, 1, 1, 1, 1, 1, 1, 1, 1, 1, 1, 1, 1, 1, 1, 1, 1, 1])
me_eastslopedmouthmagazinepocket.materials.append(mat_basepostarms_darksage)
me_eastslopedmouthmagazinepocket.materials.append(mat_magazinepockets_warmbirch)
me_eastslopedmouthmagazinepocket.update()

# ---- objects
ob_onefixedfourdirectionmagazinerack = bpy.data.objects.new('OneFixedFourDirectionMagazineRack', None)
ob_integrallowbasepostandeightradialarms = bpy.data.objects.new('IntegralLowBasePostAndEightRadialArms', me_integrallowbasepostandeightradialarms)
ob_northslopedmouthmagazinepocket = bpy.data.objects.new('NorthSlopedMouthMagazinePocket', me_northslopedmouthmagazinepocket)
ob_westslopedmouthmagazinepocket = bpy.data.objects.new('WestSlopedMouthMagazinePocket', me_westslopedmouthmagazinepocket)
ob_southslopedmouthmagazinepocket = bpy.data.objects.new('SouthSlopedMouthMagazinePocket', me_southslopedmouthmagazinepocket)
ob_eastslopedmouthmagazinepocket = bpy.data.objects.new('EastSlopedMouthMagazinePocket', me_eastslopedmouthmagazinepocket)

# ---- transforms, parenting, visibility, modifiers, constraints
ob_onefixedfourdirectionmagazinerack.location = (0.0, 0.0, 0.0)
ob_integrallowbasepostandeightradialarms.parent = ob_onefixedfourdirectionmagazinerack
ob_integrallowbasepostandeightradialarms.location = (0.0, 0.0, 0.0)
ob_northslopedmouthmagazinepocket.parent = ob_onefixedfourdirectionmagazinerack
ob_northslopedmouthmagazinepocket.location = (0.0, 0.0, 0.0)
ob_westslopedmouthmagazinepocket.parent = ob_onefixedfourdirectionmagazinerack
ob_westslopedmouthmagazinepocket.location = (0.0, 0.0, 0.0)
ob_southslopedmouthmagazinepocket.parent = ob_onefixedfourdirectionmagazinerack
ob_southslopedmouthmagazinepocket.location = (0.0, 0.0, 0.0)
ob_eastslopedmouthmagazinepocket.parent = ob_onefixedfourdirectionmagazinerack
ob_eastslopedmouthmagazinepocket.location = (0.0, 0.0, 0.0)

# ---- collection membership
scene.collection.objects.link(ob_onefixedfourdirectionmagazinerack)
scene.collection.objects.link(ob_integrallowbasepostandeightradialarms)
scene.collection.objects.link(ob_northslopedmouthmagazinepocket)
scene.collection.objects.link(ob_westslopedmouthmagazinepocket)
scene.collection.objects.link(ob_southslopedmouthmagazinepocket)
scene.collection.objects.link(ob_eastslopedmouthmagazinepocket)

# ---- scene / render settings (as saved in the file)
scene.frame_start = 1; scene.frame_end = 250; scene.frame_set(1)
scene.render.engine = 'CYCLES'
scene.render.use_compositing = False
scene.cycles.use_denoising = False
scene.cycles.samples = 128
scene.cycles.use_adaptive_sampling = False
scene.cycles.seed = 17
bpy.context.view_layer.update()

# ---- added for rendering (the .blend has no active camera and no usable light): camera, sun
cam_auto = bpy.data.cameras.new('AutoCamera')
cam_auto.lens = 50.0
cam_auto.sensor_width = 36.0
cam_auto.clip_end = 1000.0
ob_auto_camera = bpy.data.objects.new('AutoCamera', cam_auto)
scene.collection.objects.link(ob_auto_camera)
ob_auto_camera.location = (0.997699, -1.19724, 1.22816)
ob_auto_camera.rotation_euler = (1.09748, -7.21219e-08, 0.694738)
scene.camera = ob_auto_camera
light_auto_sun = bpy.data.lights.new('AutoSun', 'SUN')
light_auto_sun.energy = 3.0
light_auto_sun.angle = 0.0523599
ob_auto_sun = bpy.data.objects.new('AutoSun', light_auto_sun)
scene.collection.objects.link(ob_auto_sun)
ob_auto_sun.rotation_euler = (0.872665, 0.174533, 0.523599)
bpy.context.view_layer.update()
